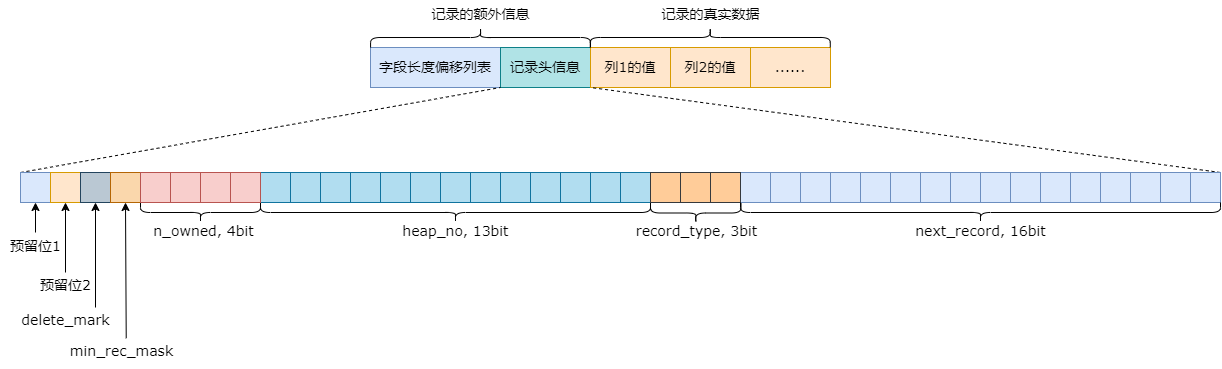

The diagram above was exported from draw.io. Its source (the exported page's mxGraphModel, read from the mxfile embedded in the PNG):
<mxGraphModel dx="1963" dy="579" grid="1" gridSize="10" guides="1" tooltips="1" connect="1" arrows="1" fold="1" page="1" pageScale="1" pageWidth="827" pageHeight="1169" math="0" shadow="0">
  <root>
    <mxCell id="0" />
    <mxCell id="1" parent="0" />
    <mxCell id="1xTFW-BMv9L9Az1UUAY5-1" value="" style="group" vertex="1" connectable="0" parent="1">
      <mxGeometry x="120" y="310" width="570" height="40" as="geometry" />
    </mxCell>
    <mxCell id="1xTFW-BMv9L9Az1UUAY5-2" value="&lt;font face=&quot;Verdana&quot; style=&quot;font-size: 14px;&quot;&gt;字段长度偏移列表&lt;/font&gt;" style="rounded=0;whiteSpace=wrap;html=1;fillColor=#dae8fc;strokeColor=#6c8ebf;movable=1;resizable=1;rotatable=1;deletable=1;editable=1;locked=0;connectable=1;" vertex="1" parent="1xTFW-BMv9L9Az1UUAY5-1">
      <mxGeometry x="110" width="130" height="40" as="geometry" />
    </mxCell>
    <mxCell id="1xTFW-BMv9L9Az1UUAY5-4" value="&lt;font face=&quot;Verdana&quot; style=&quot;font-size: 14px;&quot;&gt;记录头信息&lt;/font&gt;" style="rounded=0;whiteSpace=wrap;html=1;fillColor=#b0e3e6;strokeColor=#0e8088;movable=1;resizable=1;rotatable=1;deletable=1;editable=1;locked=0;connectable=1;" vertex="1" parent="1xTFW-BMv9L9Az1UUAY5-1">
      <mxGeometry x="240" width="90" height="40" as="geometry" />
    </mxCell>
    <mxCell id="1xTFW-BMv9L9Az1UUAY5-5" value="&lt;font face=&quot;Verdana&quot; style=&quot;font-size: 14px;&quot;&gt;列1的值&lt;/font&gt;" style="rounded=0;whiteSpace=wrap;html=1;fillColor=#ffe6cc;strokeColor=#d79b00;movable=1;resizable=1;rotatable=1;deletable=1;editable=1;locked=0;connectable=1;" vertex="1" parent="1xTFW-BMv9L9Az1UUAY5-1">
      <mxGeometry x="330" width="80" height="40" as="geometry" />
    </mxCell>
    <mxCell id="1xTFW-BMv9L9Az1UUAY5-6" value="&lt;font face=&quot;Verdana&quot; style=&quot;font-size: 14px;&quot;&gt;列2的值&lt;/font&gt;" style="rounded=0;whiteSpace=wrap;html=1;fillColor=#ffe6cc;strokeColor=#d79b00;movable=1;resizable=1;rotatable=1;deletable=1;editable=1;locked=0;connectable=1;" vertex="1" parent="1xTFW-BMv9L9Az1UUAY5-1">
      <mxGeometry x="410" width="80" height="40" as="geometry" />
    </mxCell>
    <mxCell id="1xTFW-BMv9L9Az1UUAY5-7" value="&lt;font face=&quot;Verdana&quot;&gt;&lt;span style=&quot;font-size: 14px;&quot;&gt;......&lt;/span&gt;&lt;/font&gt;" style="rounded=0;whiteSpace=wrap;html=1;fillColor=#ffe6cc;strokeColor=#d79b00;movable=1;resizable=1;rotatable=1;deletable=1;editable=1;locked=0;connectable=1;" vertex="1" parent="1xTFW-BMv9L9Az1UUAY5-1">
      <mxGeometry x="490" width="80" height="40" as="geometry" />
    </mxCell>
    <mxCell id="1xTFW-BMv9L9Az1UUAY5-8" value="" style="shape=curlyBracket;whiteSpace=wrap;html=1;rounded=1;flipH=1;labelPosition=right;verticalLabelPosition=middle;align=left;verticalAlign=middle;strokeColor=default;fontFamily=Helvetica;fontSize=12;fontColor=default;fillColor=default;rotation=-90;" vertex="1" parent="1">
      <mxGeometry x="330.04" y="190.04" width="20" height="219.94" as="geometry" />
    </mxCell>
    <mxCell id="1xTFW-BMv9L9Az1UUAY5-9" value="&lt;font face=&quot;Verdana&quot; style=&quot;font-size: 14px;&quot;&gt;记录的额外信息&lt;/font&gt;" style="text;html=1;align=center;verticalAlign=middle;resizable=0;points=[];autosize=1;strokeColor=none;fillColor=none;fontFamily=Helvetica;fontSize=12;fontColor=default;" vertex="1" parent="1">
      <mxGeometry x="280.04" y="262" width="120" height="30" as="geometry" />
    </mxCell>
    <mxCell id="1xTFW-BMv9L9Az1UUAY5-10" value="" style="shape=curlyBracket;whiteSpace=wrap;html=1;rounded=1;flipH=1;labelPosition=right;verticalLabelPosition=middle;align=left;verticalAlign=middle;strokeColor=default;fontFamily=Helvetica;fontSize=12;fontColor=default;fillColor=default;rotation=-90;" vertex="1" parent="1">
      <mxGeometry x="560" y="180" width="19.54" height="240" as="geometry" />
    </mxCell>
    <mxCell id="1xTFW-BMv9L9Az1UUAY5-11" value="记录的真实数据" style="text;html=1;align=center;verticalAlign=middle;resizable=0;points=[];autosize=1;strokeColor=none;fillColor=none;fontFamily=Verdana;fontSize=14;fontColor=default;" vertex="1" parent="1">
      <mxGeometry x="509.77" y="262" width="120" height="30" as="geometry" />
    </mxCell>
    <mxCell id="1xTFW-BMv9L9Az1UUAY5-12" value="" style="endArrow=none;dashed=1;html=1;rounded=0;entryX=1;entryY=1;entryDx=0;entryDy=0;exitX=0;exitY=0;exitDx=0;exitDy=0;" edge="1" parent="1" source="1xTFW-BMv9L9Az1UUAY5-22">
      <mxGeometry width="50" height="50" relative="1" as="geometry">
        <mxPoint x="385" y="455" as="sourcePoint" />
        <mxPoint x="360" y="350" as="targetPoint" />
      </mxGeometry>
    </mxCell>
    <mxCell id="1xTFW-BMv9L9Az1UUAY5-13" value="" style="endArrow=none;dashed=1;html=1;rounded=0;entryX=0;entryY=1;entryDx=0;entryDy=0;exitX=1;exitY=0;exitDx=0;exitDy=0;" edge="1" parent="1" source="1xTFW-BMv9L9Az1UUAY5-43" target="1xTFW-BMv9L9Az1UUAY5-5">
      <mxGeometry width="50" height="50" relative="1" as="geometry">
        <mxPoint x="385" y="455" as="sourcePoint" />
        <mxPoint x="435" y="405" as="targetPoint" />
      </mxGeometry>
    </mxCell>
    <mxCell id="1xTFW-BMv9L9Az1UUAY5-14" value="" style="endArrow=classic;html=1;rounded=0;entryX=0.5;entryY=1;entryDx=0;entryDy=0;" edge="1" parent="1" target="1xTFW-BMv9L9Az1UUAY5-22">
      <mxGeometry width="50" height="50" relative="1" as="geometry">
        <mxPoint x="-105" y="495" as="sourcePoint" />
        <mxPoint x="-125" y="575" as="targetPoint" />
      </mxGeometry>
    </mxCell>
    <mxCell id="1xTFW-BMv9L9Az1UUAY5-15" value="预留位1" style="text;html=1;align=center;verticalAlign=middle;resizable=0;points=[];autosize=1;strokeColor=none;fillColor=none;fontSize=14;fontFamily=Verdana;" vertex="1" parent="1">
      <mxGeometry x="-140" y="491" width="70" height="35" as="geometry" />
    </mxCell>
    <mxCell id="1xTFW-BMv9L9Az1UUAY5-16" value="" style="endArrow=classic;html=1;rounded=0;entryX=0.5;entryY=1;entryDx=0;entryDy=0;" edge="1" parent="1" target="1xTFW-BMv9L9Az1UUAY5-23">
      <mxGeometry width="50" height="50" relative="1" as="geometry">
        <mxPoint x="-75" y="535" as="sourcePoint" />
        <mxPoint x="435" y="405" as="targetPoint" />
      </mxGeometry>
    </mxCell>
    <mxCell id="1xTFW-BMv9L9Az1UUAY5-17" value="&lt;font face=&quot;Verdana&quot; style=&quot;font-size: 14px;&quot;&gt;预留位2&lt;/font&gt;" style="text;html=1;align=center;verticalAlign=middle;resizable=0;points=[];autosize=1;strokeColor=none;fillColor=none;" vertex="1" parent="1">
      <mxGeometry x="-110" y="530" width="70" height="35" as="geometry" />
    </mxCell>
    <mxCell id="1xTFW-BMv9L9Az1UUAY5-18" value="" style="endArrow=classic;html=1;rounded=0;entryX=0.5;entryY=1;entryDx=0;entryDy=0;" edge="1" parent="1" target="1xTFW-BMv9L9Az1UUAY5-24">
      <mxGeometry width="50" height="50" relative="1" as="geometry">
        <mxPoint x="-45" y="570" as="sourcePoint" />
        <mxPoint x="435" y="405" as="targetPoint" />
      </mxGeometry>
    </mxCell>
    <mxCell id="1xTFW-BMv9L9Az1UUAY5-19" value="&lt;font face=&quot;Verdana&quot; style=&quot;font-size: 14px;&quot;&gt;delete_mark&lt;/font&gt;" style="text;html=1;align=center;verticalAlign=middle;resizable=0;points=[];autosize=1;strokeColor=none;fillColor=none;" vertex="1" parent="1">
      <mxGeometry x="-130" y="565" width="110" height="35" as="geometry" />
    </mxCell>
    <mxCell id="1xTFW-BMv9L9Az1UUAY5-20" value="" style="endArrow=classic;html=1;rounded=0;entryX=0.5;entryY=1;entryDx=0;entryDy=0;exitX=1.052;exitY=1.022;exitDx=0;exitDy=0;exitPerimeter=0;" edge="1" parent="1" source="1xTFW-BMv9L9Az1UUAY5-19" target="1xTFW-BMv9L9Az1UUAY5-25">
      <mxGeometry width="50" height="50" relative="1" as="geometry">
        <mxPoint x="385" y="455" as="sourcePoint" />
        <mxPoint x="435" y="405" as="targetPoint" />
      </mxGeometry>
    </mxCell>
    <mxCell id="1xTFW-BMv9L9Az1UUAY5-21" value="&lt;font face=&quot;Verdana&quot; style=&quot;font-size: 14px;&quot;&gt;min_rec_mask&lt;/font&gt;" style="text;html=1;align=center;verticalAlign=middle;resizable=0;points=[];autosize=1;strokeColor=none;fillColor=none;" vertex="1" parent="1">
      <mxGeometry x="-82" y="596" width="125" height="35" as="geometry" />
    </mxCell>
    <mxCell id="1xTFW-BMv9L9Az1UUAY5-22" value="" style="rounded=0;whiteSpace=wrap;html=1;fillColor=#dae8fc;strokeColor=#6c8ebf;" vertex="1" parent="1">
      <mxGeometry x="-120" y="435" width="30" height="30" as="geometry" />
    </mxCell>
    <mxCell id="1xTFW-BMv9L9Az1UUAY5-23" value="" style="rounded=0;whiteSpace=wrap;html=1;fillColor=#ffe6cc;strokeColor=#d79b00;" vertex="1" parent="1">
      <mxGeometry x="-90" y="435" width="30" height="30" as="geometry" />
    </mxCell>
    <mxCell id="1xTFW-BMv9L9Az1UUAY5-24" value="" style="rounded=0;whiteSpace=wrap;html=1;fillColor=#bac8d3;strokeColor=#23445d;" vertex="1" parent="1">
      <mxGeometry x="-60" y="435" width="30" height="30" as="geometry" />
    </mxCell>
    <mxCell id="1xTFW-BMv9L9Az1UUAY5-25" value="" style="rounded=0;whiteSpace=wrap;html=1;fillColor=#fad7ac;strokeColor=#b46504;" vertex="1" parent="1">
      <mxGeometry x="-30" y="435" width="30" height="30" as="geometry" />
    </mxCell>
    <mxCell id="1xTFW-BMv9L9Az1UUAY5-26" value="" style="group;fillColor=#dae8fc;strokeColor=#6c8ebf;" vertex="1" connectable="0" parent="1">
      <mxGeometry x="600" y="435" width="480" height="30" as="geometry" />
    </mxCell>
    <mxCell id="1xTFW-BMv9L9Az1UUAY5-27" value="" style="group;fillColor=#dae8fc;strokeColor=#6c8ebf;container=0;" vertex="1" connectable="0" parent="1xTFW-BMv9L9Az1UUAY5-26">
      <mxGeometry width="390" height="30" as="geometry" />
    </mxCell>
    <mxCell id="1xTFW-BMv9L9Az1UUAY5-28" value="" style="rounded=0;whiteSpace=wrap;html=1;fillColor=#dae8fc;strokeColor=#6c8ebf;container=0;" vertex="1" parent="1xTFW-BMv9L9Az1UUAY5-26">
      <mxGeometry width="30" height="30" as="geometry" />
    </mxCell>
    <mxCell id="1xTFW-BMv9L9Az1UUAY5-29" value="" style="rounded=0;whiteSpace=wrap;html=1;fillColor=#dae8fc;strokeColor=#6c8ebf;container=0;" vertex="1" parent="1xTFW-BMv9L9Az1UUAY5-26">
      <mxGeometry x="60" width="30" height="30" as="geometry" />
    </mxCell>
    <mxCell id="1xTFW-BMv9L9Az1UUAY5-30" value="" style="rounded=0;whiteSpace=wrap;html=1;fillColor=#dae8fc;strokeColor=#6c8ebf;container=0;" vertex="1" parent="1xTFW-BMv9L9Az1UUAY5-26">
      <mxGeometry x="30" width="30" height="30" as="geometry" />
    </mxCell>
    <mxCell id="1xTFW-BMv9L9Az1UUAY5-31" value="" style="rounded=0;whiteSpace=wrap;html=1;fillColor=#dae8fc;strokeColor=#6c8ebf;container=0;" vertex="1" parent="1xTFW-BMv9L9Az1UUAY5-26">
      <mxGeometry x="90" width="30" height="30" as="geometry" />
    </mxCell>
    <mxCell id="1xTFW-BMv9L9Az1UUAY5-32" value="" style="rounded=0;whiteSpace=wrap;html=1;fillColor=#dae8fc;strokeColor=#6c8ebf;container=0;" vertex="1" parent="1xTFW-BMv9L9Az1UUAY5-26">
      <mxGeometry x="120" width="30" height="30" as="geometry" />
    </mxCell>
    <mxCell id="1xTFW-BMv9L9Az1UUAY5-33" value="" style="rounded=0;whiteSpace=wrap;html=1;fillColor=#dae8fc;strokeColor=#6c8ebf;container=0;" vertex="1" parent="1xTFW-BMv9L9Az1UUAY5-26">
      <mxGeometry x="180" width="30" height="30" as="geometry" />
    </mxCell>
    <mxCell id="1xTFW-BMv9L9Az1UUAY5-34" value="" style="rounded=0;whiteSpace=wrap;html=1;fillColor=#dae8fc;strokeColor=#6c8ebf;container=0;" vertex="1" parent="1xTFW-BMv9L9Az1UUAY5-26">
      <mxGeometry x="150" width="30" height="30" as="geometry" />
    </mxCell>
    <mxCell id="1xTFW-BMv9L9Az1UUAY5-35" value="" style="rounded=0;whiteSpace=wrap;html=1;fillColor=#dae8fc;strokeColor=#6c8ebf;container=0;" vertex="1" parent="1xTFW-BMv9L9Az1UUAY5-26">
      <mxGeometry x="210" width="30" height="30" as="geometry" />
    </mxCell>
    <mxCell id="1xTFW-BMv9L9Az1UUAY5-36" value="" style="rounded=0;whiteSpace=wrap;html=1;fillColor=#dae8fc;strokeColor=#6c8ebf;container=0;" vertex="1" parent="1xTFW-BMv9L9Az1UUAY5-26">
      <mxGeometry x="240" width="30" height="30" as="geometry" />
    </mxCell>
    <mxCell id="1xTFW-BMv9L9Az1UUAY5-37" value="" style="rounded=0;whiteSpace=wrap;html=1;fillColor=#dae8fc;strokeColor=#6c8ebf;container=0;" vertex="1" parent="1xTFW-BMv9L9Az1UUAY5-26">
      <mxGeometry x="300" width="30" height="30" as="geometry" />
    </mxCell>
    <mxCell id="1xTFW-BMv9L9Az1UUAY5-38" value="" style="rounded=0;whiteSpace=wrap;html=1;fillColor=#dae8fc;strokeColor=#6c8ebf;container=0;" vertex="1" parent="1xTFW-BMv9L9Az1UUAY5-26">
      <mxGeometry x="270" width="30" height="30" as="geometry" />
    </mxCell>
    <mxCell id="1xTFW-BMv9L9Az1UUAY5-39" value="" style="rounded=0;whiteSpace=wrap;html=1;fillColor=#dae8fc;strokeColor=#6c8ebf;container=0;" vertex="1" parent="1xTFW-BMv9L9Az1UUAY5-26">
      <mxGeometry x="330" width="30" height="30" as="geometry" />
    </mxCell>
    <mxCell id="1xTFW-BMv9L9Az1UUAY5-40" value="" style="rounded=0;whiteSpace=wrap;html=1;fillColor=#dae8fc;strokeColor=#6c8ebf;container=0;" vertex="1" parent="1xTFW-BMv9L9Az1UUAY5-26">
      <mxGeometry x="360" width="30" height="30" as="geometry" />
    </mxCell>
    <mxCell id="1xTFW-BMv9L9Az1UUAY5-41" value="" style="rounded=0;whiteSpace=wrap;html=1;fillColor=#dae8fc;strokeColor=#6c8ebf;container=0;" vertex="1" parent="1xTFW-BMv9L9Az1UUAY5-26">
      <mxGeometry x="390" width="30" height="30" as="geometry" />
    </mxCell>
    <mxCell id="1xTFW-BMv9L9Az1UUAY5-42" value="" style="rounded=0;whiteSpace=wrap;html=1;fillColor=#dae8fc;strokeColor=#6c8ebf;container=0;" vertex="1" parent="1xTFW-BMv9L9Az1UUAY5-26">
      <mxGeometry x="420" width="30" height="30" as="geometry" />
    </mxCell>
    <mxCell id="1xTFW-BMv9L9Az1UUAY5-43" value="" style="rounded=0;whiteSpace=wrap;html=1;fillColor=#dae8fc;strokeColor=#6c8ebf;container=0;" vertex="1" parent="1xTFW-BMv9L9Az1UUAY5-26">
      <mxGeometry x="450" width="30" height="30" as="geometry" />
    </mxCell>
    <mxCell id="1xTFW-BMv9L9Az1UUAY5-44" value="" style="group" vertex="1" connectable="0" parent="1">
      <mxGeometry x="120" y="435" width="390" height="76" as="geometry" />
    </mxCell>
    <mxCell id="1xTFW-BMv9L9Az1UUAY5-45" value="" style="shape=curlyBracket;whiteSpace=wrap;html=1;rounded=1;flipH=1;labelPosition=right;verticalLabelPosition=middle;align=left;verticalAlign=middle;rotation=90;container=0;" vertex="1" parent="1xTFW-BMv9L9Az1UUAY5-44">
      <mxGeometry x="185" y="-155" width="20" height="390" as="geometry" />
    </mxCell>
    <mxCell id="1xTFW-BMv9L9Az1UUAY5-46" value="&lt;font face=&quot;Verdana&quot; style=&quot;font-size: 14px;&quot;&gt;heap_no, 13bit&lt;/font&gt;" style="text;html=1;align=center;verticalAlign=middle;resizable=0;points=[];autosize=1;strokeColor=none;fillColor=none;container=0;" vertex="1" parent="1xTFW-BMv9L9Az1UUAY5-44">
      <mxGeometry x="132.5" y="41" width="125" height="35" as="geometry" />
    </mxCell>
    <mxCell id="1xTFW-BMv9L9Az1UUAY5-47" value="" style="group" vertex="1" connectable="0" parent="1xTFW-BMv9L9Az1UUAY5-44">
      <mxGeometry width="390" height="30" as="geometry" />
    </mxCell>
    <mxCell id="1xTFW-BMv9L9Az1UUAY5-48" value="" style="group;fillColor=#b1ddf0;strokeColor=#10739e;container=0;" vertex="1" connectable="0" parent="1xTFW-BMv9L9Az1UUAY5-47">
      <mxGeometry width="390" height="30" as="geometry" />
    </mxCell>
    <mxCell id="1xTFW-BMv9L9Az1UUAY5-49" value="" style="rounded=0;whiteSpace=wrap;html=1;fillColor=#b1ddf0;strokeColor=#10739e;container=0;" vertex="1" parent="1xTFW-BMv9L9Az1UUAY5-47">
      <mxGeometry width="30" height="30" as="geometry" />
    </mxCell>
    <mxCell id="1xTFW-BMv9L9Az1UUAY5-50" value="" style="rounded=0;whiteSpace=wrap;html=1;fillColor=#b1ddf0;strokeColor=#10739e;container=0;" vertex="1" parent="1xTFW-BMv9L9Az1UUAY5-47">
      <mxGeometry x="60" width="30" height="30" as="geometry" />
    </mxCell>
    <mxCell id="1xTFW-BMv9L9Az1UUAY5-51" value="" style="rounded=0;whiteSpace=wrap;html=1;fillColor=#b1ddf0;strokeColor=#10739e;container=0;" vertex="1" parent="1xTFW-BMv9L9Az1UUAY5-47">
      <mxGeometry x="30" width="30" height="30" as="geometry" />
    </mxCell>
    <mxCell id="1xTFW-BMv9L9Az1UUAY5-52" value="" style="rounded=0;whiteSpace=wrap;html=1;fillColor=#b1ddf0;strokeColor=#10739e;container=0;" vertex="1" parent="1xTFW-BMv9L9Az1UUAY5-47">
      <mxGeometry x="90" width="30" height="30" as="geometry" />
    </mxCell>
    <mxCell id="1xTFW-BMv9L9Az1UUAY5-53" value="" style="rounded=0;whiteSpace=wrap;html=1;fillColor=#b1ddf0;strokeColor=#10739e;container=0;" vertex="1" parent="1xTFW-BMv9L9Az1UUAY5-47">
      <mxGeometry x="120" width="30" height="30" as="geometry" />
    </mxCell>
    <mxCell id="1xTFW-BMv9L9Az1UUAY5-54" value="" style="rounded=0;whiteSpace=wrap;html=1;fillColor=#b1ddf0;strokeColor=#10739e;container=0;" vertex="1" parent="1xTFW-BMv9L9Az1UUAY5-47">
      <mxGeometry x="180" width="30" height="30" as="geometry" />
    </mxCell>
    <mxCell id="1xTFW-BMv9L9Az1UUAY5-55" value="" style="rounded=0;whiteSpace=wrap;html=1;fillColor=#b1ddf0;strokeColor=#10739e;container=0;" vertex="1" parent="1xTFW-BMv9L9Az1UUAY5-47">
      <mxGeometry x="150" width="30" height="30" as="geometry" />
    </mxCell>
    <mxCell id="1xTFW-BMv9L9Az1UUAY5-56" value="" style="rounded=0;whiteSpace=wrap;html=1;fillColor=#b1ddf0;strokeColor=#10739e;container=0;" vertex="1" parent="1xTFW-BMv9L9Az1UUAY5-47">
      <mxGeometry x="210" width="30" height="30" as="geometry" />
    </mxCell>
    <mxCell id="1xTFW-BMv9L9Az1UUAY5-57" value="" style="rounded=0;whiteSpace=wrap;html=1;fillColor=#b1ddf0;strokeColor=#10739e;container=0;" vertex="1" parent="1xTFW-BMv9L9Az1UUAY5-47">
      <mxGeometry x="240" width="30" height="30" as="geometry" />
    </mxCell>
    <mxCell id="1xTFW-BMv9L9Az1UUAY5-58" value="" style="rounded=0;whiteSpace=wrap;html=1;fillColor=#b1ddf0;strokeColor=#10739e;container=0;" vertex="1" parent="1xTFW-BMv9L9Az1UUAY5-47">
      <mxGeometry x="300" width="30" height="30" as="geometry" />
    </mxCell>
    <mxCell id="1xTFW-BMv9L9Az1UUAY5-59" value="" style="rounded=0;whiteSpace=wrap;html=1;fillColor=#b1ddf0;strokeColor=#10739e;container=0;" vertex="1" parent="1xTFW-BMv9L9Az1UUAY5-47">
      <mxGeometry x="270" width="30" height="30" as="geometry" />
    </mxCell>
    <mxCell id="1xTFW-BMv9L9Az1UUAY5-60" value="" style="rounded=0;whiteSpace=wrap;html=1;fillColor=#b1ddf0;strokeColor=#10739e;container=0;" vertex="1" parent="1xTFW-BMv9L9Az1UUAY5-47">
      <mxGeometry x="330" width="30" height="30" as="geometry" />
    </mxCell>
    <mxCell id="1xTFW-BMv9L9Az1UUAY5-61" value="" style="rounded=0;whiteSpace=wrap;html=1;fillColor=#b1ddf0;strokeColor=#10739e;container=0;" vertex="1" parent="1xTFW-BMv9L9Az1UUAY5-47">
      <mxGeometry x="360" width="30" height="30" as="geometry" />
    </mxCell>
    <mxCell id="1xTFW-BMv9L9Az1UUAY5-62" value="" style="group" vertex="1" connectable="0" parent="1">
      <mxGeometry x="485.25" y="435" width="143" height="76" as="geometry" />
    </mxCell>
    <mxCell id="1xTFW-BMv9L9Az1UUAY5-63" value="" style="group;fillColor=#ffcc99;strokeColor=#36393d;" vertex="1" connectable="0" parent="1xTFW-BMv9L9Az1UUAY5-62">
      <mxGeometry x="24.75" width="90" height="30" as="geometry" />
    </mxCell>
    <mxCell id="1xTFW-BMv9L9Az1UUAY5-64" value="" style="group" vertex="1" connectable="0" parent="1xTFW-BMv9L9Az1UUAY5-63">
      <mxGeometry width="90" height="30" as="geometry" />
    </mxCell>
    <mxCell id="1xTFW-BMv9L9Az1UUAY5-65" value="" style="rounded=0;whiteSpace=wrap;html=1;fillColor=#ffcc99;strokeColor=#36393d;" vertex="1" parent="1xTFW-BMv9L9Az1UUAY5-64">
      <mxGeometry width="30" height="30" as="geometry" />
    </mxCell>
    <mxCell id="1xTFW-BMv9L9Az1UUAY5-66" value="" style="rounded=0;whiteSpace=wrap;html=1;fillColor=#ffcc99;strokeColor=#36393d;" vertex="1" parent="1xTFW-BMv9L9Az1UUAY5-64">
      <mxGeometry x="30" width="30" height="30" as="geometry" />
    </mxCell>
    <mxCell id="1xTFW-BMv9L9Az1UUAY5-67" value="" style="rounded=0;whiteSpace=wrap;html=1;fillColor=#ffcc99;strokeColor=#36393d;" vertex="1" parent="1xTFW-BMv9L9Az1UUAY5-64">
      <mxGeometry x="60" width="30" height="30" as="geometry" />
    </mxCell>
    <mxCell id="1xTFW-BMv9L9Az1UUAY5-68" value="" style="shape=curlyBracket;whiteSpace=wrap;html=1;rounded=1;flipH=1;labelPosition=right;verticalLabelPosition=middle;align=left;verticalAlign=middle;rotation=90;container=0;" vertex="1" parent="1xTFW-BMv9L9Az1UUAY5-62">
      <mxGeometry x="60" y="-4.75" width="20" height="90.5" as="geometry" />
    </mxCell>
    <mxCell id="1xTFW-BMv9L9Az1UUAY5-69" value="&lt;font face=&quot;Verdana&quot; style=&quot;font-size: 14px;&quot;&gt;record_type, 3bit&lt;/font&gt;" style="text;html=1;align=center;verticalAlign=middle;resizable=0;points=[];autosize=1;strokeColor=none;fillColor=none;container=0;" vertex="1" parent="1xTFW-BMv9L9Az1UUAY5-62">
      <mxGeometry x="-2" y="41" width="145" height="35" as="geometry" />
    </mxCell>
    <mxCell id="1xTFW-BMv9L9Az1UUAY5-70" value="" style="shape=curlyBracket;whiteSpace=wrap;html=1;rounded=1;flipH=1;labelPosition=right;verticalLabelPosition=middle;align=left;verticalAlign=middle;rotation=90;" vertex="1" parent="1">
      <mxGeometry x="830" y="235" width="20" height="480" as="geometry" />
    </mxCell>
    <mxCell id="1xTFW-BMv9L9Az1UUAY5-71" value="&lt;font face=&quot;Verdana&quot; style=&quot;font-size: 14px;&quot;&gt;next_record, 16bit&lt;/font&gt;" style="text;html=1;align=center;verticalAlign=middle;resizable=0;points=[];autosize=1;strokeColor=none;fillColor=none;" vertex="1" parent="1">
      <mxGeometry x="765" y="476" width="150" height="35" as="geometry" />
    </mxCell>
    <mxCell id="1xTFW-BMv9L9Az1UUAY5-72" value="" style="group" vertex="1" connectable="0" parent="1">
      <mxGeometry y="435" width="123" height="76" as="geometry" />
    </mxCell>
    <mxCell id="1xTFW-BMv9L9Az1UUAY5-73" value="" style="group" vertex="1" connectable="0" parent="1xTFW-BMv9L9Az1UUAY5-72">
      <mxGeometry width="123" height="76" as="geometry" />
    </mxCell>
    <mxCell id="1xTFW-BMv9L9Az1UUAY5-74" value="" style="group;fillColor=#f8cecc;strokeColor=#b85450;container=0;" vertex="1" connectable="0" parent="1xTFW-BMv9L9Az1UUAY5-73">
      <mxGeometry width="120" height="30" as="geometry" />
    </mxCell>
    <mxCell id="1xTFW-BMv9L9Az1UUAY5-75" value="" style="shape=curlyBracket;whiteSpace=wrap;html=1;rounded=1;flipH=1;labelPosition=right;verticalLabelPosition=middle;align=left;verticalAlign=middle;rotation=90;container=0;" vertex="1" parent="1xTFW-BMv9L9Az1UUAY5-73">
      <mxGeometry x="50" y="-20" width="20" height="120" as="geometry" />
    </mxCell>
    <mxCell id="1xTFW-BMv9L9Az1UUAY5-76" value="" style="group;fillColor=#f8cecc;strokeColor=#b85450;container=0;" vertex="1" connectable="0" parent="1xTFW-BMv9L9Az1UUAY5-73">
      <mxGeometry width="90" height="30" as="geometry" />
    </mxCell>
    <mxCell id="1xTFW-BMv9L9Az1UUAY5-77" value="" style="rounded=0;whiteSpace=wrap;html=1;fillColor=#f8cecc;strokeColor=#b85450;container=0;" vertex="1" parent="1xTFW-BMv9L9Az1UUAY5-73">
      <mxGeometry width="30" height="30" as="geometry" />
    </mxCell>
    <mxCell id="1xTFW-BMv9L9Az1UUAY5-78" value="" style="rounded=0;whiteSpace=wrap;html=1;fillColor=#f8cecc;strokeColor=#b85450;container=0;" vertex="1" parent="1xTFW-BMv9L9Az1UUAY5-73">
      <mxGeometry x="30" width="30" height="30" as="geometry" />
    </mxCell>
    <mxCell id="1xTFW-BMv9L9Az1UUAY5-79" value="" style="rounded=0;whiteSpace=wrap;html=1;fillColor=#f8cecc;strokeColor=#b85450;container=0;" vertex="1" parent="1xTFW-BMv9L9Az1UUAY5-73">
      <mxGeometry x="60" width="30" height="30" as="geometry" />
    </mxCell>
    <mxCell id="1xTFW-BMv9L9Az1UUAY5-80" value="" style="rounded=0;whiteSpace=wrap;html=1;fillColor=#f8cecc;strokeColor=#b85450;container=0;" vertex="1" parent="1xTFW-BMv9L9Az1UUAY5-73">
      <mxGeometry x="90" width="30" height="30" as="geometry" />
    </mxCell>
    <mxCell id="1xTFW-BMv9L9Az1UUAY5-81" value="&lt;font face=&quot;Verdana&quot; style=&quot;font-size: 14px;&quot;&gt;n_owned, 4bit&lt;/font&gt;" style="text;html=1;align=center;verticalAlign=middle;resizable=0;points=[];autosize=1;strokeColor=none;fillColor=none;container=0;" vertex="1" parent="1xTFW-BMv9L9Az1UUAY5-72">
      <mxGeometry x="3" y="41" width="120" height="35" as="geometry" />
    </mxCell>
  </root>
</mxGraphModel>